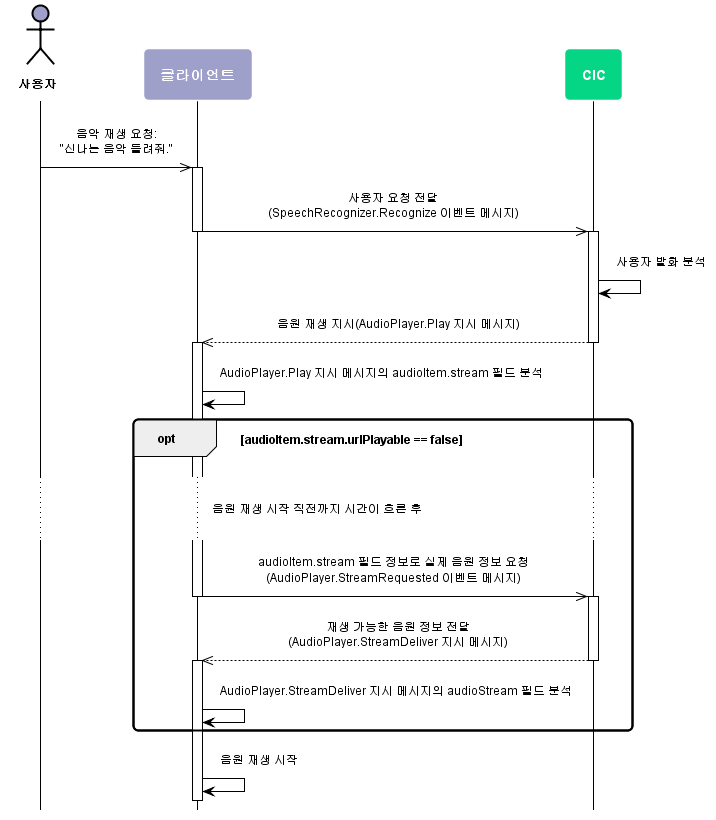

The diagram above was rendered by PlantUML. Its source (embedded in the PNG):
@startuml
scale max 880 width
skinparam sequenceMessageAlign center
skinparam shadowing false
skinparam roundcorner 10
skinparam padding 10
skinparam defaultFontSize 12
skinparam defaultFontName "Malgun Gothic", sans-serif

skinparam note {
  BackgroundColor #9EA0CA
  BorderColor #ffffff
  FontColor #ffffff
  FontSize 14
  FontStyle bold
}

skinparam sequence {
  ArrowColor #000000
  ActorBorderColor #000000
  ActorFontStyle Bolder


  LifeLineBorderColor #000000
  LifeLineBackgroundColor transparent
  ParticipantBorderColor transparent
  ParticipantFontSize 14
  ParticipantFontColor #ffffff
  ParticipantFontStyle bold

  BoxBorderColor #000000
  BoxFontColor #ffffff
    BoxFontSize 14
    BoxFontStyle bold
}
hide footbox

skinparam activity {
  BackgroundColor #9EA0CA
  BarColor #ffffff
  BorderColor #ffffff
  DiamondBackgroundColor #05D686
  DiamondBorderColor #ffffff
  DiamondFontColor #ffffff
  DiamondFontSize 14
  DiamondFontStyle bold
  FontColor #ffffff 
  FontSize 14
  FontStyle bold
}

actor 사용자 as user #9EA0CA
participant 클라이언트 as client #9EA0CA
participant CIC as cic #05D686


user ->> client : 음악 재생 요청:\n"신나는 음악 들려줘."

activate client
  client ->> cic : 사용자 요청 전달\n(SpeechRecognizer.Recognize 이벤트 메시지)
deactivate client

activate cic
  cic -> cic : 사용자 발화 분석
  cic -->> client : 음원 재생 지시(AudioPlayer.Play 지시 메시지)
deactivate cic

activate client
  client -> client : AudioPlayer.Play 지시 메시지의 audioItem.stream 필드 분석

opt audioItem.stream.urlPlayable == false

... 음원 재생 시작 직전까지 시간이 흐른 후 ...

  client ->> cic : audioItem.stream 필드 정보로 실제 음원 정보 요청\n(AudioPlayer.StreamRequested 이벤트 메시지)
  deactivate client
  activate cic

    cic -->> client : 재생 가능한 음원 정보 전달\n(AudioPlayer.StreamDeliver 지시 메시지)
  deactivate cic
  activate client
    client -> client : AudioPlayer.StreamDeliver 지시 메시지의 audioStream 필드 분석
end

client -> client : 음원 재생 시작

@enduml